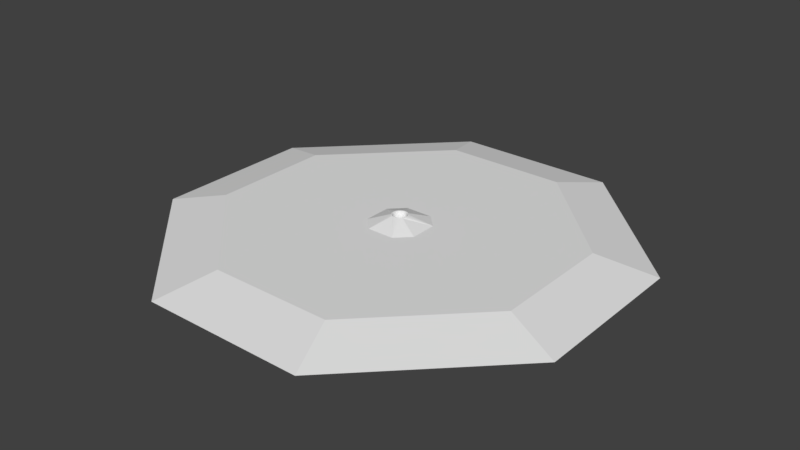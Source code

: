 # Source: MARL_4_anchor.blend  (saved by Blender 2.79.0; exported with 4.5.12 LTS)
import bpy
from mathutils import Matrix  # noqa: F401  (used for matrix-valued properties, if any)

bpy.ops.wm.read_factory_settings(use_empty=True)
scene = bpy.context.scene
scene.name = 'Scene'

# ---- collections
col_collection_5 = bpy.data.collections.new('Collection 5'); scene.collection.children.link(col_collection_5)

# ---- world
world_world = bpy.data.worlds.new('World'); scene.world = world_world
world_world.color = (0.05088, 0.05088, 0.05088)
world_world.use_sun_shadow = False
world_world.sun_shadow_jitter_overblur = 0.0
world_world.cycles.sampling_method = 'MANUAL'

# ---- meshes
me_plane = bpy.data.meshes.new('Plane')
me_plane.from_pydata([(-1.0, -0.5, 0.5), (-0.5, -1.0, 0.5), (0.5, -1.0, 0.5), (1.0, -0.5, 0.5), (-1.0, 0.5, 0.5), (-0.5, 1.0, 0.5), (1.0, 0.5, 0.5), (0.5, 1.0, 0.5), (-1.0, 0.5, 0.5), (-0.5, 1.0, 0.5), (-1.0, -0.5, 0.5), (-0.5, -1.0, 0.5), (0.5, -1.0, 0.5), (1.0, -0.5, 0.5), (1.0, 0.5, 0.5), (0.5, 1.0, 0.5), (0.0, 0.2521, 0.7967), (-0.04919, 0.2473, 0.7967), (-0.09649, 0.2329, 0.7967), (-0.1401, 0.2096, 0.7967), (-0.1783, 0.1783, 0.7967), (-0.2096, 0.1401, 0.7967), (-0.2329, 0.09649, 0.7967), (-0.2473, 0.04919, 0.7967), (-0.2521, 0.0, 0.7967), (-0.2473, -0.04919, 0.7967), (-0.2329, -0.09649, 0.7967), (-0.2096, -0.1401, 0.7967), (-0.1783, -0.1783, 0.7967), (-0.1401, -0.2096, 0.7967), (-0.09649, -0.2329, 0.7967), (-0.04919, -0.2473, 0.7967), (0.0, -0.2521, 0.7967), (0.04919, -0.2473, 0.7967), (0.09649, -0.2329, 0.7967), (0.1401, -0.2096, 0.7967), (0.1783, -0.1783, 0.7967), (0.2096, -0.1401, 0.7967), (0.2329, -0.09649, 0.7967), (0.2473, -0.04919, 0.7967), (0.2521, 6.129e-08, 0.7967), (0.2473, 0.04919, 0.7967), (0.2329, 0.09649, 0.7967), (0.2096, 0.1401, 0.7967), (0.1783, 0.1783, 0.7967), (0.1401, 0.2096, 0.7967), (0.09649, 0.2329, 0.7967), (0.04919, 0.2473, 0.7967), (-1.35e-08, 0.2889, 0.814), (-1.416e-08, 0.2976, 0.8032), (0.05637, 0.2834, 0.814), (0.05806, 0.2919, 0.8032), (0.1106, 0.2669, 0.814), (0.1139, 0.2749, 0.8032), (0.1605, 0.2402, 0.814), (0.1653, 0.2474, 0.8032), (0.2043, 0.2043, 0.814), (0.2104, 0.2104, 0.8032), (0.2402, 0.1605, 0.814), (0.2474, 0.1653, 0.8032), (0.2669, 0.1106, 0.814), (0.2749, 0.1139, 0.8032), (0.2834, 0.05637, 0.814), (0.2919, 0.05806, 0.8032), (0.2889, -1.73e-09, 0.814), (0.2976, -2.176e-09, 0.8032), (0.2834, -0.05637, 0.814), (0.2919, -0.05806, 0.8032), (0.2669, -0.1106, 0.814), (0.2749, -0.1139, 0.8032), (0.2402, -0.1605, 0.814), (0.2474, -0.1653, 0.8032), (0.2043, -0.2043, 0.814), (0.2104, -0.2104, 0.8032), (0.1605, -0.2402, 0.814), (0.1653, -0.2474, 0.8032), (0.1106, -0.2669, 0.814), (0.1139, -0.2749, 0.8032), (0.05637, -0.2834, 0.814), (0.05806, -0.2919, 0.8032), (-1.35e-08, -0.2889, 0.814), (-1.416e-08, -0.2976, 0.8032), (-0.05637, -0.2834, 0.814), (-0.05806, -0.2919, 0.8032), (-0.1106, -0.2669, 0.814), (-0.1139, -0.2749, 0.8032), (-0.1605, -0.2402, 0.814), (-0.1653, -0.2474, 0.8032), (-0.2043, -0.2043, 0.814), (-0.2104, -0.2104, 0.8032), (-0.2402, -0.1605, 0.814), (-0.2474, -0.1653, 0.8032), (-0.2669, -0.1106, 0.814), (-0.2749, -0.1139, 0.8032), (-0.2834, -0.05637, 0.814), (-0.2919, -0.05806, 0.8032), (-0.2889, 6.851e-08, 0.814), (-0.2976, 6.878e-08, 0.8032), (-0.2834, 0.05637, 0.814), (-0.2919, 0.05806, 0.8032), (-0.2669, 0.1106, 0.814), (-0.2749, 0.1139, 0.8032), (-0.2402, 0.1605, 0.814), (-0.2474, 0.1653, 0.8032), (-0.2043, 0.2043, 0.814), (-0.2104, 0.2104, 0.8032), (-0.1605, 0.2402, 0.814), (-0.1653, 0.2474, 0.8032), (-0.1106, 0.2669, 0.814), (-0.1139, 0.2749, 0.8032), (-0.05637, 0.2834, 0.814), (-0.05806, 0.2919, 0.8032), (0.0, 0.2375, 0.776), (0.0, 0.2303, 0.7403), (0.0, 0.1444, 0.6504), (0.04634, 0.233, 0.776), (0.04494, 0.2259, 0.7403), (0.04121, 0.2072, 0.7103), (0.03587, 0.1803, 0.6746), (0.02818, 0.1417, 0.6504), (0.01941, 0.09759, 0.6323), (0.009896, 0.04975, 0.6212), (0.09091, 0.2195, 0.776), (0.08814, 0.2128, 0.7403), (0.08084, 0.1952, 0.7103), (0.07036, 0.1699, 0.6746), (0.05528, 0.1335, 0.6504), (0.03808, 0.09192, 0.6323), (0.01941, 0.04686, 0.6212), (0.132, 0.1975, 0.776), (0.128, 0.1915, 0.7403), (0.1174, 0.1756, 0.7103), (0.1021, 0.1529, 0.6746), (0.08025, 0.1201, 0.6504), (0.05528, 0.08273, 0.6323), (0.02818, 0.04217, 0.6212), (0.168, 0.168, 0.776), (0.1629, 0.1629, 0.7403), (0.1494, 0.1494, 0.7103), (0.13, 0.13, 0.6746), (0.1021, 0.1021, 0.6504), (0.07036, 0.07036, 0.6323), (0.03587, 0.03587, 0.6212), (0.1975, 0.132, 0.776), (0.1915, 0.128, 0.7403), (0.1756, 0.1174, 0.7103), (0.1529, 0.1021, 0.6746), (0.1201, 0.08025, 0.6504), (0.08273, 0.05528, 0.6323), (0.04218, 0.02818, 0.6212), (0.2195, 0.09091, 0.776), (0.2128, 0.08814, 0.7403), (0.1952, 0.08084, 0.7103), (0.1699, 0.07036, 0.6746), (0.1335, 0.05528, 0.6504), (0.09192, 0.03808, 0.6323), (0.04686, 0.01941, 0.6212), (0.233, 0.04634, 0.776), (0.2259, 0.04494, 0.7403), (0.2072, 0.04121, 0.7103), (0.1803, 0.03587, 0.6746), (0.1417, 0.02818, 0.6504), (0.09759, 0.01941, 0.6323), (0.04975, 0.009896, 0.6212), (0.2375, -9.535e-08, 0.776), (0.2303, -9.246e-08, 0.7403), (0.2112, -8.488e-08, 0.7103), (0.1838, -8.299e-08, 0.6746), (0.1444, -8.88e-08, 0.6504), (0.0995, -7.911e-08, 0.6323), (0.05072, -8.008e-08, 0.6212), (0.233, -0.04634, 0.776), (0.2259, -0.04494, 0.7403), (0.2072, -0.04121, 0.7103), (0.1803, -0.03587, 0.6746), (0.1417, -0.02818, 0.6504), (0.09759, -0.01941, 0.6323), (0.04975, -0.009896, 0.6212), (0.2195, -0.09091, 0.776), (0.2128, -0.08815, 0.7403), (0.1952, -0.08084, 0.7103), (0.1699, -0.07036, 0.6746), (0.1335, -0.05528, 0.6504), (0.09192, -0.03808, 0.6323), (0.04686, -0.01941, 0.6212), (0.1975, -0.132, 0.776), (0.1915, -0.128, 0.7403), (0.1756, -0.1174, 0.7103), (0.1529, -0.1021, 0.6746), (0.1201, -0.08025, 0.6504), (0.08273, -0.05528, 0.6323), (0.04218, -0.02818, 0.6212), (0.168, -0.168, 0.776), (0.1629, -0.1629, 0.7403), (0.1494, -0.1494, 0.7103), (0.13, -0.13, 0.6746), (0.1021, -0.1021, 0.6504), (0.07036, -0.07036, 0.6323), (0.03587, -0.03587, 0.6212), (0.132, -0.1975, 0.776), (0.128, -0.1915, 0.7403), (0.1174, -0.1756, 0.7103), (0.1021, -0.1529, 0.6746), (0.08025, -0.1201, 0.6504), (0.05528, -0.08273, 0.6323), (0.02818, -0.04218, 0.6212), (0.0, -8.472e-08, 0.6212), (0.09091, -0.2195, 0.776), (0.08814, -0.2128, 0.7403), (0.08084, -0.1952, 0.7103), (0.07036, -0.1699, 0.6746), (0.05528, -0.1335, 0.6504), (0.03808, -0.09192, 0.6323), (0.01941, -0.04686, 0.6212), (0.04634, -0.233, 0.776), (0.04494, -0.2259, 0.7403), (0.04121, -0.2072, 0.7103), (0.03587, -0.1803, 0.6746), (0.02818, -0.1417, 0.6504), (0.01941, -0.09759, 0.6323), (0.009896, -0.04975, 0.6212), (-2.069e-08, -0.2375, 0.776), (-2.007e-08, -0.2303, 0.7403), (-2.171e-08, -0.2112, 0.7103), (-6.718e-09, -0.1838, 0.6746), (-2.844e-09, -0.1444, 0.6504), (1.031e-09, -0.0995, 0.6323), (1.031e-09, -0.05072, 0.6212), (-0.04634, -0.233, 0.776), (-0.04494, -0.2259, 0.7403), (-0.04121, -0.2072, 0.7103), (-0.03587, -0.1803, 0.6746), (-0.02818, -0.1417, 0.6504), (-0.01941, -0.09759, 0.6323), (-0.009896, -0.04975, 0.6212), (-0.09091, -0.2195, 0.776), (-0.08814, -0.2128, 0.7403), (-0.08084, -0.1952, 0.7103), (-0.07036, -0.1699, 0.6746), (-0.05528, -0.1335, 0.6504), (-0.03808, -0.09192, 0.6323), (-0.01941, -0.04686, 0.6212), (-0.132, -0.1975, 0.776), (-0.128, -0.1915, 0.7403), (-0.1174, -0.1756, 0.7103), (-0.1021, -0.1529, 0.6746), (-0.08025, -0.1201, 0.6504), (-0.05528, -0.08273, 0.6323), (-0.02818, -0.04218, 0.6212), (-0.168, -0.168, 0.776), (-0.1629, -0.1629, 0.7403), (-0.1494, -0.1494, 0.7103), (-0.13, -0.13, 0.6746), (-0.1021, -0.1021, 0.6504), (-0.07036, -0.07036, 0.6323), (-0.03587, -0.03587, 0.6212), (-0.1975, -0.132, 0.776), (-0.1915, -0.128, 0.7403), (-0.1756, -0.1174, 0.7103), (-0.1529, -0.1021, 0.6746), (-0.1201, -0.08025, 0.6504), (-0.08273, -0.05528, 0.6323), (-0.04218, -0.02818, 0.6212), (-0.2195, -0.09091, 0.776), (-0.2128, -0.08814, 0.7403), (-0.1952, -0.08084, 0.7103), (-0.1699, -0.07036, 0.6746), (-0.1335, -0.05528, 0.6504), (-0.09192, -0.03808, 0.6323), (-0.04686, -0.01941, 0.6212), (-0.233, -0.04634, 0.776), (-0.2259, -0.04494, 0.7403), (-0.2072, -0.04121, 0.7103), (-0.1803, -0.03587, 0.6746), (-0.1417, -0.02818, 0.6504), (-0.09759, -0.01941, 0.6323), (-0.04975, -0.009896, 0.6212), (-0.2375, -2.317e-08, 0.776), (-0.2303, -2.247e-08, 0.7403), (-0.2112, -3.566e-08, 0.7103), (-0.1838, -4.812e-08, 0.6746), (-0.1444, -6.749e-08, 0.6504), (-0.0995, -6.555e-08, 0.6323), (-0.05072, -8.202e-08, 0.6212), (-0.233, 0.04634, 0.776), (-0.2259, 0.04494, 0.7403), (-0.2072, 0.04121, 0.7103), (-0.1803, 0.03587, 0.6746), (-0.1417, 0.02818, 0.6504), (-0.09759, 0.01941, 0.6323), (-0.04975, 0.009896, 0.6212), (-0.2195, 0.09091, 0.776), (-0.2128, 0.08814, 0.7403), (-0.1952, 0.08084, 0.7103), (-0.1699, 0.07036, 0.6746), (-0.1335, 0.05528, 0.6504), (-0.09192, 0.03808, 0.6323), (-0.04686, 0.01941, 0.6212), (-0.1975, 0.132, 0.776), (-0.1915, 0.128, 0.7403), (-0.1756, 0.1174, 0.7103), (-0.1529, 0.1021, 0.6746), (-0.1201, 0.08025, 0.6504), (-0.08273, 0.05528, 0.6323), (-0.04218, 0.02818, 0.6212), (-0.168, 0.168, 0.776), (-0.1629, 0.1629, 0.7403), (-0.1494, 0.1494, 0.7103), (-0.13, 0.13, 0.6746), (-0.1021, 0.1021, 0.6504), (-0.07036, 0.07036, 0.6323), (-0.03587, 0.03587, 0.6212), (-0.132, 0.1975, 0.776), (-0.128, 0.1915, 0.7403), (-0.1174, 0.1756, 0.7103), (-0.1021, 0.1529, 0.6746), (-0.08025, 0.1201, 0.6504), (-0.05528, 0.08273, 0.6323), (-0.02818, 0.04217, 0.6212), (-0.09091, 0.2195, 0.776), (-0.08814, 0.2128, 0.7403), (-0.08084, 0.1952, 0.7103), (-0.07036, 0.1699, 0.6746), (-0.05528, 0.1335, 0.6504), (-0.03808, 0.09192, 0.6323), (-0.01941, 0.04686, 0.6212), (-0.04634, 0.233, 0.776), (-0.04494, 0.2259, 0.7403), (-0.04121, 0.2072, 0.7103), (-0.03587, 0.1803, 0.6746), (-0.02818, 0.1417, 0.6504), (-0.01941, 0.09759, 0.6323), (-0.009896, 0.04975, 0.6212), (6.915e-08, 0.2112, 0.7103), (3.977e-08, 0.1838, 0.6746), (2.04e-08, 0.0995, 0.6323), (3.936e-09, 0.05072, 0.6212), (6.0, -2.25, 0.5), (6.0, 2.25, 0.5), (-6.0, 2.25, 0.5), (-6.0, -2.25, 0.5), (-2.25, 6.0, 0.5), (2.25, 6.0, 0.5), (-2.25, -6.0, 0.5), (2.25, -6.0, 0.5), (8.0, -3.0, 0.0), (8.0, 3.0, 0.0), (-8.0, 3.0, 0.0), (-8.0, -3.0, 0.0), (-3.0, 8.0, 0.0), (3.0, 8.0, 0.0), (-3.0, -8.0, 0.0), (3.0, -8.0, 0.0)], [], [(49, 48, 50, 51), (51, 50, 52, 53), (53, 52, 54, 55), (55, 54, 56, 57), (57, 56, 58, 59), (59, 58, 60, 61), (61, 60, 62, 63), (63, 62, 64, 65), (65, 64, 66, 67), (67, 66, 68, 69), (69, 68, 70, 71), (71, 70, 72, 73), (73, 72, 74, 75), (75, 74, 76, 77), (77, 76, 78, 79), (79, 78, 80, 81), (81, 80, 82, 83), (83, 82, 84, 85), (85, 84, 86, 87), (87, 86, 88, 89), (89, 88, 90, 91), (91, 90, 92, 93), (93, 92, 94, 95), (95, 94, 96, 97), (97, 96, 98, 99), (99, 98, 100, 101), (101, 100, 102, 103), (103, 102, 104, 105), (105, 104, 106, 107), (107, 106, 108, 109), (109, 108, 110, 111), (111, 110, 48, 49), (17, 110, 108, 18), (18, 108, 106, 19), (19, 106, 104, 20), (20, 104, 102, 21), (21, 102, 100, 22), (22, 100, 98, 23), (23, 98, 96, 24), (24, 96, 94, 25), (25, 94, 92, 26), (26, 92, 90, 27), (27, 90, 88, 28), (28, 88, 86, 29), (29, 86, 84, 30), (30, 84, 82, 31), (31, 82, 80, 32), (32, 80, 78, 33), (33, 78, 76, 34), (34, 76, 74, 35), (35, 74, 72, 36), (36, 72, 70, 37), (37, 70, 68, 38), (38, 68, 66, 39), (39, 66, 64, 40), (40, 64, 62, 41), (41, 62, 60, 42), (42, 60, 58, 43), (43, 58, 56, 44), (44, 56, 54, 45), (45, 54, 52, 46), (46, 52, 50, 47), (47, 50, 48, 16), (16, 48, 110, 17), (114, 119, 118, 334), (335, 120, 119, 114), (16, 17, 326, 112), (336, 121, 120, 335), (116, 123, 122, 115), (206, 121, 336), (334, 118, 117, 333), (118, 125, 124, 117), (119, 126, 125, 118), (120, 127, 126, 119), (47, 16, 112, 115), (121, 128, 127, 120), (123, 130, 129, 122), (206, 128, 121), (124, 131, 130, 123), (130, 137, 136, 129), (206, 135, 128), (131, 138, 137, 130), (125, 132, 131, 124), (126, 133, 132, 125), (127, 134, 133, 126), (46, 47, 115, 122), (128, 135, 134, 127), (132, 139, 138, 131), (133, 140, 139, 132), (134, 141, 140, 133), (45, 46, 122, 129), (135, 142, 141, 134), (143, 136, 137, 144), (206, 142, 135), (138, 145, 144, 137), (206, 149, 142), (144, 151, 150, 143), (145, 152, 151, 144), (139, 146, 145, 138), (140, 147, 146, 139), (141, 148, 147, 140), (44, 45, 129, 136), (142, 149, 148, 141), (147, 154, 153, 146), (148, 155, 154, 147), (43, 44, 136, 143), (149, 156, 155, 148), (157, 150, 151, 158), (206, 156, 149), (152, 159, 158, 151), (146, 153, 152, 145), (158, 165, 164, 157), (159, 166, 165, 158), (153, 160, 159, 152), (154, 161, 160, 153), (155, 162, 161, 154), (42, 43, 143, 150), (156, 163, 162, 155), (206, 163, 156), (161, 168, 167, 160), (162, 169, 168, 161), (41, 42, 150, 157), (163, 170, 169, 162), (165, 172, 171, 164), (206, 170, 163), (166, 173, 172, 165), (160, 167, 166, 159), (173, 180, 179, 172), (167, 174, 173, 166), (168, 175, 174, 167), (169, 176, 175, 168), (40, 41, 157, 164), (170, 177, 176, 169), (172, 179, 178, 171), (206, 177, 170), (176, 183, 182, 175), (39, 40, 164, 171), (177, 184, 183, 176), (179, 186, 185, 178), (206, 184, 177), (186, 179, 180, 187), (174, 181, 180, 173), (175, 182, 181, 174), (187, 194, 193, 186), (181, 188, 187, 180), (182, 189, 188, 181), (183, 190, 189, 182), (38, 39, 171, 178), (184, 191, 190, 183), (186, 193, 192, 185), (206, 191, 184), (37, 38, 178, 185), (191, 198, 197, 190), (193, 200, 199, 192), (206, 198, 191), (200, 193, 194, 201), (188, 195, 194, 187), (189, 196, 195, 188), (190, 197, 196, 189), (201, 209, 208, 200), (195, 202, 201, 194), (196, 203, 202, 195), (197, 204, 203, 196), (36, 37, 185, 192), (198, 205, 204, 197), (200, 208, 207, 199), (206, 205, 198), (205, 213, 212, 204), (208, 215, 214, 207), (206, 213, 205), (209, 216, 215, 208), (202, 210, 209, 201), (203, 211, 210, 202), (204, 212, 211, 203), (35, 36, 192, 199), (210, 217, 216, 209), (211, 218, 217, 210), (212, 219, 218, 211), (34, 35, 199, 207), (213, 220, 219, 212), (215, 222, 221, 214), (206, 220, 213), (216, 223, 222, 215), (222, 229, 228, 221), (206, 227, 220), (223, 230, 229, 222), (217, 224, 223, 216), (218, 225, 224, 217), (219, 226, 225, 218), (33, 34, 207, 214), (220, 227, 226, 219), (224, 231, 230, 223), (225, 232, 231, 224), (226, 233, 232, 225), (32, 33, 214, 221), (227, 234, 233, 226), (235, 228, 229, 236), (206, 234, 227), (230, 237, 236, 229), (206, 241, 234), (236, 243, 242, 235), (237, 244, 243, 236), (231, 238, 237, 230), (232, 239, 238, 231), (233, 240, 239, 232), (31, 32, 221, 228), (234, 241, 240, 233), (239, 246, 245, 238), (240, 247, 246, 239), (30, 31, 228, 235), (241, 248, 247, 240), (243, 250, 249, 242), (206, 248, 241), (244, 251, 250, 243), (238, 245, 244, 237), (251, 258, 257, 250), (245, 252, 251, 244), (246, 253, 252, 245), (247, 254, 253, 246), (29, 30, 235, 242), (248, 255, 254, 247), (250, 257, 256, 249), (206, 255, 248), (254, 261, 260, 253), (28, 29, 242, 249), (255, 262, 261, 254), (257, 264, 263, 256), (206, 262, 255), (258, 265, 264, 257), (252, 259, 258, 251), (253, 260, 259, 252), (265, 272, 271, 264), (259, 266, 265, 258), (260, 267, 266, 259), (261, 268, 267, 260), (27, 28, 249, 256), (262, 269, 268, 261), (264, 271, 270, 263), (206, 269, 262), (268, 275, 274, 267), (26, 27, 256, 263), (269, 276, 275, 268), (271, 278, 277, 270), (206, 276, 269), (278, 271, 272, 279), (266, 273, 272, 265), (267, 274, 273, 266), (279, 286, 285, 278), (273, 280, 279, 272), (274, 281, 280, 273), (275, 282, 281, 274), (25, 26, 263, 270), (276, 283, 282, 275), (278, 285, 284, 277), (206, 283, 276), (24, 25, 270, 277), (283, 290, 289, 282), (285, 292, 291, 284), (206, 290, 283), (292, 285, 286, 293), (280, 287, 286, 279), (281, 288, 287, 280), (282, 289, 288, 281), (293, 300, 299, 292), (287, 294, 293, 286), (288, 295, 294, 287), (289, 296, 295, 288), (23, 24, 277, 284), (290, 297, 296, 289), (292, 299, 298, 291), (206, 297, 290), (297, 304, 303, 296), (299, 306, 305, 298), (206, 304, 297), (300, 307, 306, 299), (294, 301, 300, 293), (295, 302, 301, 294), (296, 303, 302, 295), (22, 23, 284, 291), (301, 308, 307, 300), (302, 309, 308, 301), (303, 310, 309, 302), (21, 22, 291, 298), (304, 311, 310, 303), (312, 305, 306, 313), (206, 311, 304), (307, 314, 313, 306), (206, 318, 311), (313, 320, 319, 312), (314, 321, 320, 313), (308, 315, 314, 307), (309, 316, 315, 308), (310, 317, 316, 309), (20, 21, 298, 305), (311, 318, 317, 310), (316, 323, 322, 315), (317, 324, 323, 316), (19, 20, 305, 312), (318, 325, 324, 317), (326, 319, 320, 327), (206, 325, 318), (321, 328, 327, 320), (315, 322, 321, 314), (327, 113, 112, 326), (328, 333, 113, 327), (322, 329, 328, 321), (323, 330, 329, 322), (324, 331, 330, 323), (18, 19, 312, 319), (325, 332, 331, 324), (206, 332, 325), (330, 114, 334, 329), (331, 335, 114, 330), (17, 18, 319, 326), (332, 336, 335, 331), (117, 124, 123, 116), (206, 336, 332), (333, 117, 116, 113), (329, 334, 333, 328), (113, 116, 115, 112), (6, 3, 13, 337, 338, 14), (344, 352, 345, 337), (339, 347, 348, 340), (343, 351, 352, 344), (342, 350, 349, 341), (341, 349, 347, 339), (337, 345, 346, 338), (340, 348, 351, 343), (338, 346, 350, 342), (2, 12, 344, 337, 13, 3), (2, 1, 11, 343, 344, 12), (1, 0, 10, 340, 343, 11), (0, 4, 8, 339, 340, 10), (5, 4, 9, 341, 339, 8), (7, 5, 15, 342, 341, 9), (7, 6, 14, 338, 342, 15), (15, 55, 57, 59, 14, 6, 7), (6, 14, 59, 61, 63, 65, 67, 69, 71, 13, 3), (2, 13, 71, 73, 75, 12, 3), (1, 12, 75, 77, 79, 81, 83, 85, 87, 11, 2), (0, 11, 87, 89, 91, 10, 1), (0, 4, 10, 91, 93, 95, 97, 99, 101, 103, 8), (5, 8, 103, 105, 107, 9), (7, 9, 107, 109, 111, 49, 51, 53, 55, 15)])
me_plane.polygons.foreach_set('use_smooth', [1, 1, 1, 1, 1, 1, 1, 1, 1, 1, 1, 1, 1, 1, 1, 1, 1, 1, 1, 1, 1, 1, 1, 1, 1, 1, 1, 1, 1, 1, 1, 1, 1, 1, 1, 1, 1, 1, 1, 1, 1, 1, 1, 1, 1, 1, 1, 1, 1, 1, 1, 1, 1, 1, 1, 1, 1, 1, 1, 1, 1, 1, 1, 1, 1, 1, 1, 1, 1, 1, 1, 1, 1, 1, 1, 1, 1, 1, 1, 1, 1, 1, 1, 1, 1, 1, 1, 1, 1, 1, 1, 1, 1, 1, 1, 1, 1, 1, 1, 1, 1, 1, 1, 1, 1, 1, 1, 1, 1, 1, 1, 1, 1, 1, 1, 1, 1, 1, 1, 1, 1, 1, 1, 1, 1, 1, 1, 1, 1, 1, 1, 1, 1, 1, 1, 1, 1, 1, 1, 1, 1, 1, 1, 1, 1, 1, 1, 1, 1, 1, 1, 1, 1, 1, 1, 1, 1, 1, 1, 1, 1, 1, 1, 1, 1, 1, 1, 1, 1, 1, 1, 1, 1, 1, 1, 1, 1, 1, 1, 1, 1, 1, 1, 1, 1, 1, 1, 1, 1, 1, 1, 1, 1, 1, 1, 1, 1, 1, 1, 1, 1, 1, 1, 1, 1, 1, 1, 1, 1, 1, 1, 1, 1, 1, 1, 1, 1, 1, 1, 1, 1, 1, 1, 1, 1, 1, 1, 1, 1, 1, 1, 1, 1, 1, 1, 1, 1, 1, 1, 1, 1, 1, 1, 1, 1, 1, 1, 1, 1, 1, 1, 1, 1, 1, 1, 1, 1, 1, 1, 1, 1, 1, 1, 1, 1, 1, 1, 1, 1, 1, 1, 1, 1, 1, 1, 1, 1, 1, 1, 1, 1, 1, 1, 1, 1, 1, 1, 1, 1, 1, 1, 1, 1, 1, 1, 1, 1, 1, 1, 1, 1, 1, 1, 1, 1, 1, 1, 1, 1, 1, 1, 1, 1, 1, 1, 1, 1, 1, 1, 1, 0, 0, 0, 0, 0, 0, 0, 0, 0, 0, 0, 0, 0, 0, 0, 0, 0, 0, 0, 0, 0, 0, 0, 0])
_uv = me_plane.uv_layers.new(name='UVMap')
_uv.uv.foreach_set('vector', [0.0, 0.0, 1.0, 0.0, 1.0, 1.0, 0.0, 1.0, 0.0, 0.0, 1.0, 0.0, 1.0, 1.0, 0.0, 1.0, 0.0, 0.0, 1.0, 0.0, 1.0, 1.0, 0.0, 1.0, 0.0, 0.0, 1.0, 0.0, 1.0, 1.0, 0.0, 1.0, 0.0, 0.0, 1.0, 0.0, 1.0, 1.0, 0.0, 1.0, 0.0, 0.0, 1.0, 0.0, 1.0, 1.0, 0.0, 1.0, 0.0, 0.0, 1.0, 0.0, 1.0, 1.0, 0.0, 1.0, 0.0, 0.0, 1.0, 0.0, 1.0, 1.0, 0.0, 1.0, 0.0, 0.0, 1.0, 0.0, 1.0, 1.0, 0.0, 1.0, 0.0, 0.0, 1.0, 0.0, 1.0, 1.0, 0.0, 1.0, 0.0, 0.0, 1.0, 0.0, 1.0, 1.0, 0.0, 1.0, 0.0, 0.0, 1.0, 0.0, 1.0, 1.0, 0.0, 1.0, 0.0, 0.0, 1.0, 0.0, 1.0, 1.0, 0.0, 1.0, 0.0, 0.0, 1.0, 0.0, 1.0, 1.0, 0.0, 1.0, 0.0, 0.0, 1.0, 0.0, 1.0, 1.0, 0.0, 1.0, 0.0, 0.0, 1.0, 0.0, 1.0, 1.0, 0.0, 1.0, 0.0, 0.0, 1.0, 0.0, 1.0, 1.0, 0.0, 1.0, 0.0, 0.0, 1.0, 0.0, 1.0, 1.0, 0.0, 1.0, 0.0, 0.0, 1.0, 0.0, 1.0, 1.0, 0.0, 1.0, 0.0, 0.0, 1.0, 0.0, 1.0, 1.0, 0.0, 1.0, 0.0, 0.0, 1.0, 0.0, 1.0, 1.0, 0.0, 1.0, 0.0, 0.0, 1.0, 0.0, 1.0, 1.0, 0.0, 1.0, 0.0, 0.0, 1.0, 0.0, 1.0, 1.0, 0.0, 1.0, 0.0, 0.0, 1.0, 0.0, 1.0, 1.0, 0.0, 1.0, 0.0, 0.0, 1.0, 0.0, 1.0, 1.0, 0.0, 1.0, 0.0, 0.0, 1.0, 0.0, 1.0, 1.0, 0.0, 1.0, 0.0, 0.0, 1.0, 0.0, 1.0, 1.0, 0.0, 1.0, 0.0, 0.0, 1.0, 0.0, 1.0, 1.0, 0.0, 1.0, 0.0, 0.0, 1.0, 0.0, 1.0, 1.0, 0.0, 1.0, 0.0, 0.0, 1.0, 0.0, 1.0, 1.0, 0.0, 1.0, 0.0, 0.0, 1.0, 0.0, 1.0, 1.0, 0.0, 1.0, 0.0, 0.0, 1.0, 0.0, 1.0, 1.0, 0.0, 1.0, 0.0, 0.0, 1.0, 0.0, 1.0, 1.0, 0.0, 1.0, 0.0, 0.0, 1.0, 0.0, 1.0, 1.0, 0.0, 1.0, 0.0, 0.0, 1.0, 0.0, 1.0, 1.0, 0.0, 1.0, 0.0, 0.0, 1.0, 0.0, 1.0, 1.0, 0.0, 1.0, 0.0, 0.0, 1.0, 0.0, 1.0, 1.0, 0.0, 1.0, 0.0, 0.0, 1.0, 0.0, 1.0, 1.0, 0.0, 1.0, 0.0, 0.0, 1.0, 0.0, 1.0, 1.0, 0.0, 1.0, 0.0, 0.0, 1.0, 0.0, 1.0, 1.0, 0.0, 1.0, 0.0, 0.0, 1.0, 0.0, 1.0, 1.0, 0.0, 1.0, 0.0, 0.0, 1.0, 0.0, 1.0, 1.0, 0.0, 1.0, 0.0, 0.0, 1.0, 0.0, 1.0, 1.0, 0.0, 1.0, 0.0, 0.0, 1.0, 0.0, 1.0, 1.0, 0.0, 1.0, 0.0, 0.0, 1.0, 0.0, 1.0, 1.0, 0.0, 1.0, 0.0, 0.0, 1.0, 0.0, 1.0, 1.0, 0.0, 1.0, 0.0, 0.0, 1.0, 0.0, 1.0, 1.0, 0.0, 1.0, 0.0, 0.0, 1.0, 0.0, 1.0, 1.0, 0.0, 1.0, 0.0, 0.0, 1.0, 0.0, 1.0, 1.0, 0.0, 1.0, 0.0, 0.0, 1.0, 0.0, 1.0, 1.0, 0.0, 1.0, 0.0, 0.0, 1.0, 0.0, 1.0, 1.0, 0.0, 1.0, 0.0, 0.0, 1.0, 0.0, 1.0, 1.0, 0.0, 1.0, 0.0, 0.0, 1.0, 0.0, 1.0, 1.0, 0.0, 1.0, 0.0, 0.0, 1.0, 0.0, 1.0, 1.0, 0.0, 1.0, 0.0, 0.0, 1.0, 0.0, 1.0, 1.0, 0.0, 1.0, 0.0, 0.0, 1.0, 0.0, 1.0, 1.0, 0.0, 1.0, 0.0, 0.0, 1.0, 0.0, 1.0, 1.0, 0.0, 1.0, 0.0, 0.0, 1.0, 0.0, 1.0, 1.0, 0.0, 1.0, 0.0, 0.0, 1.0, 0.0, 1.0, 1.0, 0.0, 1.0, 0.0, 0.0, 1.0, 0.0, 1.0, 1.0, 0.0, 1.0, 0.0, 0.0, 1.0, 0.0, 1.0, 1.0, 0.0, 1.0, 0.0, 0.0, 1.0, 0.0, 1.0, 1.0, 0.0, 1.0, 0.0, 0.0, 1.0, 0.0, 1.0, 1.0, 0.0, 1.0, 0.0, 0.0, 1.0, 0.0, 1.0, 1.0, 0.0, 1.0, 0.0, 0.0, 0.0, 0.0, 0.0, 0.0, 0.0, 0.0, 0.0, 0.0, 0.0, 0.0, 0.0, 0.0, 0.0, 0.0, 0.0, 0.0, 0.0, 0.0, 0.0, 1.0, 0.0, 0.0, 0.0, 0.0, 0.0, 0.0, 0.0, 0.0, 0.0, 0.0, 0.0, 0.0, 0.0, 0.0, 0.0, 0.0, 0.0, 0.0, 0.0, 0.0, 0.0, 0.0, 0.0, 0.0, 0.0, 0.0, 0.0, 0.0, 0.0, 0.0, 0.0, 0.0, 0.0, 0.0, 0.0, 0.0, 0.0, 0.0, 0.0, 0.0, 0.0, 0.0, 0.0, 0.0, 0.0, 0.0, 0.0, 0.0, 0.0, 0.0, 0.0, 0.0, 0.0, 0.0, 0.0, 0.0, 0.0, 0.0, 0.0, 0.0, 0.0, 1.0, 0.0, 0.0, 0.0, 0.0, 0.0, 0.0, 0.0, 0.0, 0.0, 0.0, 0.0, 0.0, 0.0, 0.0, 0.0, 0.0, 0.0, 0.0, 0.0, 0.0, 0.0, 0.0, 0.0, 0.0, 0.0, 0.0, 0.0, 0.0, 0.0, 0.0, 0.0, 0.0, 0.0, 0.0, 0.0, 0.0, 0.0, 0.0, 0.0, 0.0, 0.0, 0.0, 0.0, 0.0, 0.0, 0.0, 0.0, 0.0, 0.0, 0.0, 0.0, 0.0, 0.0, 0.0, 0.0, 0.0, 0.0, 0.0, 0.0, 0.0, 0.0, 0.0, 0.0, 0.0, 0.0, 0.0, 0.0, 0.0, 0.0, 0.0, 0.0, 0.0, 0.0, 0.0, 0.0, 0.0, 0.0, 0.0, 0.0, 0.0, 0.0, 0.0, 0.0, 1.0, 0.0, 0.0, 0.0, 0.0, 0.0, 0.0, 0.0, 0.0, 0.0, 0.0, 0.0, 0.0, 0.0, 0.0, 0.0, 0.0, 0.0, 0.0, 0.0, 0.0, 0.0, 0.0, 0.0, 0.0, 0.0, 0.0, 0.0, 0.0, 0.0, 0.0, 0.0, 0.0, 0.0, 0.0, 0.0, 0.0, 0.0, 0.0, 0.0, 1.0, 0.0, 0.0, 0.0, 0.0, 0.0, 0.0, 0.0, 0.0, 0.0, 0.0, 0.0, 0.0, 0.0, 0.0, 0.0, 0.0, 0.0, 0.0, 0.0, 0.0, 0.0, 0.0, 0.0, 0.0, 0.0, 0.0, 0.0, 0.0, 0.0, 0.0, 0.0, 0.0, 0.0, 0.0, 0.0, 0.0, 0.0, 0.0, 0.0, 0.0, 0.0, 0.0, 0.0, 0.0, 0.0, 0.0, 0.0, 0.0, 0.0, 0.0, 0.0, 0.0, 0.0, 0.0, 0.0, 0.0, 0.0, 0.0, 0.0, 0.0, 0.0, 0.0, 0.0, 0.0, 0.0, 0.0, 0.0, 0.0, 0.0, 0.0, 0.0, 0.0, 0.0, 0.0, 0.0, 0.0, 0.0, 0.0, 0.0, 0.0, 0.0, 0.0, 0.0, 1.0, 0.0, 0.0, 0.0, 0.0, 0.0, 0.0, 0.0, 0.0, 0.0, 0.0, 0.0, 0.0, 0.0, 0.0, 0.0, 0.0, 0.0, 0.0, 0.0, 0.0, 0.0, 0.0, 0.0, 0.0, 0.0, 0.0, 0.0, 0.0, 0.0, 0.0, 0.0, 1.0, 0.0, 0.0, 0.0, 0.0, 0.0, 0.0, 0.0, 0.0, 0.0, 0.0, 0.0, 0.0, 0.0, 0.0, 0.0, 0.0, 0.0, 0.0, 0.0, 0.0, 0.0, 0.0, 0.0, 0.0, 0.0, 0.0, 0.0, 0.0, 0.0, 0.0, 0.0, 0.0, 0.0, 0.0, 0.0, 0.0, 0.0, 0.0, 0.0, 0.0, 0.0, 0.0, 0.0, 0.0, 0.0, 0.0, 0.0, 0.0, 0.0, 0.0, 0.0, 0.0, 0.0, 0.0, 0.0, 0.0, 0.0, 0.0, 0.0, 0.0, 0.0, 0.0, 0.0, 0.0, 0.0, 0.0, 0.0, 0.0, 0.0, 0.0, 0.0, 0.0, 0.0, 0.0, 0.0, 0.0, 0.0, 0.0, 0.0, 0.0, 0.0, 0.0, 0.0, 0.0, 0.0, 1.0, 0.0, 0.0, 0.0, 0.0, 0.0, 0.0, 0.0, 0.0, 0.0, 0.0, 0.0, 0.0, 0.0, 0.0, 0.0, 0.0, 0.0, 0.0, 0.0, 0.0, 0.0, 0.0, 0.0, 0.0, 0.0, 0.0, 0.0, 0.0, 0.0, 0.0, 0.0, 0.0, 0.0, 0.0, 0.0, 0.0, 0.0, 1.0, 0.0, 0.0, 0.0, 0.0, 0.0, 0.0, 0.0, 0.0, 0.0, 0.0, 0.0, 0.0, 0.0, 0.0, 0.0, 0.0, 0.0, 0.0, 0.0, 0.0, 0.0, 0.0, 0.0, 0.0, 0.0, 0.0, 0.0, 0.0, 0.0, 0.0, 0.0, 0.0, 0.0, 0.0, 0.0, 0.0, 0.0, 0.0, 0.0, 0.0, 0.0, 0.0, 0.0, 0.0, 0.0, 0.0, 0.0, 0.0, 0.0, 0.0, 0.0, 0.0, 0.0, 0.0, 0.0, 0.0, 0.0, 0.0, 0.0, 0.0, 0.0, 0.0, 0.0, 0.0, 0.0, 0.0, 0.0, 0.0, 0.0, 0.0, 0.0, 0.0, 0.0, 0.0, 0.0, 0.0, 0.0, 1.0, 0.0, 0.0, 0.0, 0.0, 0.0, 0.0, 0.0, 0.0, 0.0, 0.0, 0.0, 0.0, 0.0, 0.0, 0.0, 0.0, 0.0, 0.0, 0.0, 0.0, 0.0, 0.0, 0.0, 0.0, 0.0, 0.0, 0.0, 0.0, 0.0, 0.0, 0.0, 0.0, 0.0, 0.0, 0.0, 0.0, 0.0, 1.0, 0.0, 0.0, 0.0, 0.0, 0.0, 0.0, 0.0, 0.0, 0.0, 0.0, 0.0, 0.0, 0.0, 0.0, 0.0, 0.0, 0.0, 0.0, 0.0, 0.0, 0.0, 0.0, 0.0, 0.0, 0.0, 0.0, 0.0, 0.0, 0.0, 0.0, 0.0, 0.0, 0.0, 0.0, 0.0, 0.0, 0.0, 0.0, 0.0, 0.0, 0.0, 0.0, 0.0, 0.0, 0.0, 0.0, 0.0, 0.0, 0.0, 0.0, 0.0, 0.0, 0.0, 0.0, 0.0, 0.0, 0.0, 0.0, 0.0, 0.0, 0.0, 0.0, 0.0, 0.0, 0.0, 0.0, 0.0, 0.0, 0.0, 0.0, 0.0, 0.0, 0.0, 0.0, 0.0, 0.0, 0.0, 0.0, 0.0, 0.0, 0.0, 0.0, 0.0, 0.0, 0.0, 1.0, 0.0, 0.0, 0.0, 0.0, 0.0, 0.0, 0.0, 0.0, 0.0, 0.0, 0.0, 0.0, 0.0, 0.0, 0.0, 0.0, 0.0, 0.0, 0.0, 0.0, 0.0, 0.0, 0.0, 0.0, 0.0, 0.0, 0.0, 0.0, 0.0, 1.0, 0.0, 0.0, 0.0, 0.0, 0.0, 0.0, 0.0, 0.0, 0.0, 0.0, 0.0, 0.0, 0.0, 0.0, 0.0, 0.0, 0.0, 0.0, 0.0, 0.0, 0.0, 0.0, 0.0, 0.0, 0.0, 0.0, 0.0, 0.0, 0.0, 0.0, 0.0, 0.0, 0.0, 0.0, 0.0, 0.0, 0.0, 0.0, 0.0, 0.0, 0.0, 0.0, 0.0, 0.0, 0.0, 0.0, 0.0, 0.0, 0.0, 0.0, 0.0, 0.0, 0.0, 0.0, 0.0, 0.0, 0.0, 0.0, 0.0, 0.0, 0.0, 0.0, 0.0, 0.0, 0.0, 0.0, 0.0, 0.0, 0.0, 0.0, 0.0, 0.0, 0.0, 0.0, 0.0, 0.0, 0.0, 0.0, 0.0, 0.0, 0.0, 0.0, 0.0, 0.0, 0.0, 0.0, 0.0, 0.0, 0.0, 0.0, 0.0, 0.0, 0.0, 1.0, 0.0, 0.0, 0.0, 0.0, 0.0, 0.0, 0.0, 0.0, 0.0, 0.0, 0.0, 0.0, 0.0, 0.0, 0.0, 0.0, 0.0, 0.0, 0.0, 0.0, 0.0, 0.0, 0.0, 0.0, 0.0, 0.0, 0.0, 0.0, 0.0, 0.0, 0.0, 0.0, 0.0, 0.0, 0.0, 0.0, 0.0, 0.0, 0.0, 0.0, 0.0, 0.0, 0.0, 0.0, 0.0, 0.0, 0.0, 0.0, 0.0, 0.0, 0.0, 0.0, 0.0, 0.0, 0.0, 0.0, 0.0, 0.0, 0.0, 0.0, 0.0, 0.0, 0.0, 0.0, 0.0, 0.0, 0.0, 0.0, 0.0, 0.0, 0.0, 0.0, 0.0, 0.0, 0.0, 0.0, 0.0, 0.0, 0.0, 0.0, 0.0, 0.0, 0.0, 1.0, 0.0, 0.0, 0.0, 0.0, 0.0, 0.0, 0.0, 0.0, 0.0, 0.0, 0.0, 0.0, 0.0, 0.0, 0.0, 0.0, 0.0, 0.0, 0.0, 0.0, 0.0, 0.0, 0.0, 0.0, 0.0, 0.0, 0.0, 0.0, 0.0, 0.0, 0.0, 1.0, 0.0, 0.0, 0.0, 0.0, 0.0, 0.0, 0.0, 0.0, 0.0, 0.0, 0.0, 0.0, 0.0, 0.0, 0.0, 0.0, 0.0, 0.0, 0.0, 0.0, 0.0, 0.0, 0.0, 0.0, 0.0, 0.0, 0.0, 0.0, 0.0, 0.0, 0.0, 0.0, 0.0, 0.0, 0.0, 0.0, 0.0, 0.0, 0.0, 0.0, 0.0, 0.0, 0.0, 0.0, 0.0, 0.0, 0.0, 0.0, 0.0, 0.0, 0.0, 0.0, 0.0, 0.0, 0.0, 0.0, 0.0, 0.0, 0.0, 0.0, 0.0, 0.0, 0.0, 0.0, 0.0, 0.0, 0.0, 0.0, 0.0, 0.0, 0.0, 0.0, 0.0, 0.0, 0.0, 0.0, 0.0, 0.0, 0.0, 0.0, 0.0, 0.0, 0.0, 1.0, 0.0, 0.0, 0.0, 0.0, 0.0, 0.0, 0.0, 0.0, 0.0, 0.0, 0.0, 0.0, 0.0, 0.0, 0.0, 0.0, 0.0, 0.0, 0.0, 0.0, 0.0, 0.0, 0.0, 0.0, 0.0, 0.0, 0.0, 0.0, 0.0, 0.0, 0.0, 0.0, 0.0, 0.0, 0.0, 0.0, 0.0, 0.0, 0.0, 1.0, 0.0, 0.0, 0.0, 0.0, 0.0, 0.0, 0.0, 0.0, 0.0, 0.0, 0.0, 0.0, 0.0, 0.0, 0.0, 0.0, 0.0, 0.0, 0.0, 0.0, 0.0, 0.0, 0.0, 0.0, 0.0, 0.0, 0.0, 0.0, 0.0, 0.0, 0.0, 0.0, 0.0, 0.0, 0.0, 0.0, 0.0, 0.0, 0.0, 0.0, 0.0, 0.0, 0.0, 0.0, 0.0, 0.0, 0.0, 0.0, 0.0, 0.0, 0.0, 0.0, 0.0, 0.0, 0.0, 0.0, 0.0, 0.0, 0.0, 0.0, 0.0, 0.0, 0.0, 0.0, 0.0, 0.0, 0.0, 0.0, 0.0, 0.0, 0.0, 0.0, 0.0, 0.0, 0.0, 0.0, 0.0, 0.0, 0.0, 0.0, 0.0, 0.0, 0.0, 1.0, 0.0, 0.0, 0.0, 0.0, 0.0, 0.0, 0.0, 0.0, 0.0, 0.0, 0.0, 0.0, 0.0, 0.0, 0.0, 0.0, 0.0, 0.0, 0.0, 0.0, 0.0, 0.0, 0.0, 0.0, 0.0, 0.0, 0.0, 0.0, 0.0, 0.0, 0.0, 1.0, 0.0, 0.0, 0.0, 0.0, 0.0, 0.0, 0.0, 0.0, 0.0, 0.0, 0.0, 0.0, 0.0, 0.0, 0.0, 0.0, 0.0, 0.0, 0.0, 0.0, 0.0, 0.0, 0.0, 0.0, 0.0, 0.0, 0.0, 0.0, 0.0, 0.0, 0.0, 0.0, 0.0, 0.0, 0.0, 0.0, 0.0, 0.0, 0.0, 0.0, 0.0, 0.0, 0.0, 0.0, 0.0, 0.0, 0.0, 0.0, 0.0, 0.0, 0.0, 0.0, 0.0, 0.0, 0.0, 0.0, 0.0, 0.0, 0.0, 0.0, 0.0, 0.0, 0.0, 0.0, 0.0, 0.0, 0.0, 0.0, 0.0, 0.0, 0.0, 0.0, 0.0, 0.0, 0.0, 0.0, 0.0, 1.0, 0.0, 0.0, 0.0, 0.0, 0.0, 0.0, 0.0, 0.0, 0.0, 0.0, 0.0, 0.0, 0.0, 0.0, 0.0, 0.0, 0.0, 0.0, 0.0, 0.0, 0.0, 0.0, 0.0, 0.0, 0.0, 0.0, 0.0, 0.0, 0.0, 0.0, 0.0, 0.0, 0.0, 0.0, 0.0, 0.0, 0.0, 1.0, 0.0, 0.0, 0.0, 0.0, 0.0, 0.0, 0.0, 0.0, 0.0, 0.0, 0.0, 0.0, 0.0, 0.0, 0.0, 0.0, 0.0, 0.0, 0.0, 0.0, 0.0, 0.0, 0.0, 0.0, 0.0, 0.0, 0.0, 0.0, 0.0, 0.0, 0.0, 0.0, 0.0, 0.0, 0.0, 0.0, 0.0, 0.0, 0.0, 0.0, 0.0, 0.0, 0.0, 0.0, 0.0, 0.0, 0.0, 0.0, 0.0, 0.0, 0.0, 0.0, 0.0, 0.0, 0.0, 0.0, 0.0, 0.0, 0.0, 0.0, 0.0, 0.0, 0.0, 0.0, 0.0, 0.0, 0.0, 0.0, 0.0, 0.0, 0.0, 0.0, 0.0, 0.0, 0.0, 0.0, 0.0, 0.0, 0.0, 0.0, 0.0, 0.0, 0.0, 0.0, 0.0, 1.0, 0.0, 0.0, 0.0, 0.0, 0.0, 0.0, 0.0, 0.0, 0.0, 0.0, 0.0, 0.0, 0.0, 0.0, 0.0, 0.0, 0.0, 0.0, 0.0, 0.0, 0.0, 0.0, 0.0, 0.0, 0.0, 0.0, 0.0, 0.0, 0.0, 0.0, 0.0, 0.0, 0.0, 0.0, 0.0, 0.0, 0.0, 1.0, 0.0, 0.0, 0.0, 0.0, 0.0, 0.0, 0.0, 0.0, 0.0, 0.0, 0.0, 0.0, 0.0, 0.0, 0.0, 0.0, 0.0, 0.0, 0.0, 0.0, 0.0, 0.0, 0.0, 0.0, 0.0, 0.0, 0.0, 0.0, 0.0, 0.0, 0.0, 0.0, 0.0, 0.0, 0.0, 0.0, 0.0, 0.0, 0.0, 0.0, 0.0, 0.0, 0.0, 0.0, 0.0, 0.0, 0.0, 0.0, 0.0, 0.0, 0.0, 0.0, 0.0, 0.0, 0.0, 0.0, 0.0, 0.0, 0.0, 0.0, 0.0, 0.0, 0.0, 0.0, 0.0, 0.0, 0.0, 0.0, 0.0, 0.0, 0.0, 0.0, 0.0, 0.0, 0.0, 0.0, 0.0, 0.0, 0.0, 0.0, 0.0, 0.0, 0.0, 0.0, 0.0, 1.0, 0.0, 0.0, 0.0, 0.0, 0.0, 0.0, 0.0, 0.0, 0.0, 0.0, 0.0, 0.0, 0.0, 0.0, 0.0, 0.0, 0.0, 0.0, 0.0, 0.0, 0.0, 0.0, 0.0, 0.0, 0.0, 0.0, 0.0, 0.0, 0.0, 1.0, 0.0, 0.0, 0.0, 0.0, 0.0, 0.0, 0.0, 0.0, 0.0, 0.0, 0.0, 0.0, 0.0, 0.0, 0.0, 0.0, 0.0, 0.0, 0.0, 0.0, 0.0, 0.0, 0.0, 0.0, 0.0, 0.0, 0.0, 0.0, 0.0, 0.0, 0.0, 0.0, 0.0, 0.0, 0.0, 0.0, 0.0, 0.0, 0.0, 0.0, 0.0, 0.0, 0.0, 0.0, 0.0, 0.0, 0.0, 0.0, 0.0, 0.0, 0.0, 0.0, 0.0, 0.0, 0.0, 0.0, 0.0, 0.0, 0.0, 0.0, 0.0, 0.0, 0.0, 0.0, 0.0, 0.0, 0.0, 0.0, 0.0, 0.0, 0.0, 0.0, 0.0, 0.0, 0.0, 0.0, 0.0, 0.0, 0.0, 0.0, 0.0, 0.0, 0.0, 0.0, 0.0, 0.0, 0.0, 0.0, 0.0, 0.0, 0.0, 0.0, 0.0, 1.0, 0.0, 0.0, 0.0, 0.0, 0.0, 0.0, 0.0, 0.0, 0.0, 0.0, 0.0, 0.0, 0.0, 0.0, 0.0, 0.0, 0.0, 0.0, 0.0, 0.0, 0.0, 0.0, 0.0, 0.0, 0.0, 0.0, 0.0, 0.0, 0.0, 0.0, 0.0, 0.0, 0.0, 0.0, 0.0, 0.0, 0.0, 0.0, 0.0, 0.0, 0.0, 0.0, 0.0, 0.0, 0.0, 0.0, 0.0, 0.0, 0.0, 0.0, 0.0, 0.0, 0.0, 0.0, 0.0, 0.0, 0.0, 0.0, 0.0, 0.0, 0.0, 0.0, 0.0, 0.0, 0.0, 0.0, 0.0, 0.0, 0.0, 0.0, 0.0, 0.0, 0.0, 0.0, 0.0, 0.0, 0.0, 0.0, 0.0, 0.0, 0.0, 0.0, 0.0, 1.0, 0.0, 0.0, 0.0, 0.0, 0.0, 0.0, 0.0, 0.0, 0.0, 0.0, 0.0, 0.0, 0.0, 0.0, 0.0, 0.0, 0.0, 0.0, 0.0, 0.0, 0.0, 0.0, 0.0, 0.0, 0.0, 0.0, 0.0, 0.0, 0.0, 0.0, 0.0, 1.0, 0.0, 0.0, 0.0, 0.0, 0.0, 0.0, 0.0, 0.0, 0.0, 0.0, 0.0, 0.0, 0.0, 0.0, 0.0, 0.0, 0.0, 0.0, 0.0, 0.0, 0.0, 0.0, 0.0, 0.0, 0.0, 0.0, 0.0, 0.0, 0.0, 0.0, 0.0, 0.0, 0.0, 0.0, 0.0, 0.0, 0.0, 0.0, 0.0, 0.0, 0.0, 0.0, 0.0, 0.0, 0.0, 0.0, 0.0, 0.0, 0.0, 0.0, 0.0, 0.0, 0.0, 0.0, 0.0, 0.0, 0.0, 0.0, 0.0, 0.0, 0.0, 0.0, 0.0, 0.0, 0.0, 0.0, 0.0, 0.0, 0.0, 0.0, 0.0, 0.0, 0.0, 0.0, 0.0, 0.0, 0.0, 0.0, 0.0, 0.0, 0.0, 0.0, 0.0, 1.0, 0.0, 0.0, 0.0, 0.0, 0.0, 0.0, 0.0, 0.0, 0.0, 0.0, 0.0, 0.0, 0.0, 0.0, 0.0, 0.0, 0.0, 0.0, 0.0, 0.0, 0.0, 0.0, 0.0, 0.0, 0.0, 0.0, 0.0, 0.0, 0.0, 0.0, 0.0, 1.0, 0.0, 0.0, 0.0, 0.0, 0.0, 0.0, 0.0, 0.0, 0.0, 0.0, 0.0, 0.0, 0.0, 0.0, 0.0, 0.0, 0.0, 0.0, 0.0, 0.0, 0.0, 0.0, 0.0, 0.0, 0.0, 0.0, 0.0, 0.0, 0.0, 0.0, 0.0, 0.0, 0.0, 0.0, 0.0, 0.0, 0.0, 0.0, 0.0, 0.0, 0.0, 0.0, 0.0, 0.0, 0.0, 0.0, 0.0, 0.0, 0.0, 0.0, 0.0, 0.0, 0.0, 0.0, 0.0, 0.0, 0.0, 0.0, 0.0, 0.0, 0.0, 0.0, 0.0, 0.0, 0.0, 0.0, 0.0, 0.0, 0.0, 0.0, 0.0, 0.0, 0.0, 0.0, 0.0, 0.0, 0.0, 0.0, 0.0, 0.0, 0.0, 0.0, 0.0, 0.0, 0.0, 1.0, 0.0, 0.0, 0.0, 0.0, 0.0, 0.0, 0.0, 0.0, 0.0, 0.0, 0.0, 0.0, 0.0, 0.0, 0.0, 0.0, 0.0, 0.0, 0.0, 0.0, 0.0, 0.0, 0.0, 0.0, 0.0, 0.0, 0.0, 0.0, 0.0, 0.0, 0.0, 0.0, 0.0, 0.0, 0.0, 0.0, 0.0, 1.0, 0.0, 0.0, 0.0, 0.0, 0.0, 0.0, 0.0, 0.0, 0.0, 0.0, 0.0, 0.0, 0.0, 0.0, 0.0, 0.0, 0.0, 0.0, 0.0, 0.0, 0.0, 0.0, 0.0, 0.0, 0.0, 0.0, 0.0, 0.0, 0.0, 0.0, 0.0, 0.0, 0.0, 0.0, 0.0, 0.0, 0.0, 0.0, 0.0, 0.0, 0.0, 0.0, 0.0, 0.0, 0.0, 0.0, 0.0, 0.0, 0.0, 0.0, 0.0, 0.0, 0.0, 0.0, 0.0, 0.0, 0.0, 0.0, 0.0, 0.0, 0.0, 0.0, 0.0, 0.0, 0.0, 0.0, 0.0, 0.0, 0.0, 0.0, 0.0, 0.0, 0.0, 0.0, 0.0, 0.0, 0.0, 0.0, 0.0, 0.0, 0.0, 0.0, 0.0, 0.0, 0.0, 0.0, 0.0, 0.0, 0.0, 0.0, 0.0, 0.0, 0.0, 0.0, 0.0, 0.0, 0.0, 0.0, 0.0, 0.0, 0.0, 0.0, 0.0, 0.0, 0.0, 0.0, 0.0, 0.0, 0.0, 0.0, 0.0, 0.0, 0.0, 0.0, 0.0, 0.0, 0.0, 0.0, 0.0, 0.0, 0.0, 0.0, 0.0, 0.0, 0.0, 0.0, 0.0, 0.0, 0.0, 0.0, 0.0, 0.0, 0.0, 0.0, 0.0, 0.0, 0.0, 0.0, 0.0, 0.0, 0.0, 0.0, 0.0, 0.0, 0.0, 0.0, 0.0, 0.0, 0.0, 0.0, 0.0, 0.0, 0.0, 0.0, 0.0, 0.0, 0.0, 0.0, 0.0, 0.0, 0.0, 0.0, 0.0, 0.0, 0.0, 0.0, 0.0, 0.0, 0.0, 0.0, 0.0, 0.0, 0.0, 0.0, 0.0, 0.0, 0.0, 0.0, 0.0, 0.0, 0.0, 0.0, 0.0, 0.0, 0.0, 0.0, 0.0, 0.0, 0.0, 0.0, 0.0, 0.0, 0.0, 0.0, 0.0, 0.0, 0.0, 0.0, 0.0, 0.0, 0.0, 0.0, 0.0, 0.0, 0.0, 0.0, 0.0, 0.0, 0.0, 0.0, 0.0, 0.0, 0.0, 0.0, 0.0, 0.0, 0.0, 0.0, 0.0, 0.0, 0.0, 0.0, 0.0, 0.0, 0.0, 0.0, 0.0, 0.0, 0.0, 0.0, 0.0, 0.0, 0.0, 0.0, 0.0, 0.0, 0.0, 0.0, 0.0, 0.0, 0.0, 0.0, 0.0, 0.0, 0.0, 0.0, 0.0, 0.0, 0.0, 0.0, 0.0, 1.0, 0.0, 1.0, 0.0, 0.0, 0.0, 0.0, 0.0, 0.0, 0.0, 0.0, 0.0, 1.0, 0.0, 1.0, 0.0, 1.0, 0.0, 1.0, 0.0, 1.0, 0.0, 1.0, 0.0, 1.0, 0.0, 0.0, 0.0, 0.0, 0.0, 0.0, 0.0, 0.0, 0.0, 1.0, 0.0, 1.0, 0.0, 1.0, 0.0, 0.0, 0.0, 0.0, 0.0, 0.0, 0.0, 0.0, 0.0, 0.0, 0.0, 0.0, 0.0, 0.0, 0.0, 0.0, 0.0, 0.0, 0.0, 0.0, 0.0, 0.0, 0.0, 1.0, 0.0, 0.0, 0.0, 0.0, 0.0, 0.0, 0.0, 1.0, 0.0, 1.0, 0.0, 1.0, 0.0, 0.0, 0.0, 0.0, 0.0, 0.0, 0.0, 0.0, 0.0, 0.0, 0.0, 0.0, 0.0, 0.0, 0.0, 0.0, 0.0, 0.0, 0.0, 0.0, 0.0, 0.0])
me_plane.use_remesh_preserve_volume = False
me_plane.use_remesh_preserve_attributes = False
me_plane.use_mirror_vertex_groups = False
me_plane.update()

# ---- objects
ob_bowl = bpy.data.objects.new('Bowl', me_plane)

# ---- transforms, parenting, visibility, modifiers, constraints
ob_bowl.location = (0.0, 0.0, 0.0)
ob_bowl.lineart.crease_threshold = 0.0

# ---- collection membership
col_collection_5.objects.link(ob_bowl)

# ---- scene / render settings (as saved in the file)
scene.frame_start = 1; scene.frame_end = 250; scene.frame_set(1)
scene.render.engine = 'BLENDER_EEVEE_NEXT'
scene.render.resolution_percentage = 50
scene.render.dither_intensity = 0.0
scene.cycles.use_denoising = False
scene.cycles.samples = 128
scene.cycles.sampling_pattern = 'TABULATED_SOBOL'
scene.cycles.use_adaptive_sampling = False
scene.cycles.use_light_tree = False
scene.cycles.blur_glossy = 0.0
scene.cycles.sample_clamp_indirect = 0.0
scene.view_settings.view_transform = 'Standard'
bpy.context.view_layer.update()

# ---- added for rendering (the .blend has no active camera and no usable light): camera, sun
cam_auto = bpy.data.cameras.new('AutoCamera')
cam_auto.lens = 50.0
cam_auto.sensor_width = 36.0
cam_auto.clip_end = 1000.0
ob_auto_camera = bpy.data.objects.new('AutoCamera', cam_auto)
scene.collection.objects.link(ob_auto_camera)
ob_auto_camera.location = (20.949, -25.1388, 17.1662)
ob_auto_camera.rotation_euler = (1.09748, -7.21219e-08, 0.694738)
scene.camera = ob_auto_camera
light_auto_sun = bpy.data.lights.new('AutoSun', 'SUN')
light_auto_sun.energy = 3.0
light_auto_sun.angle = 0.0523599
ob_auto_sun = bpy.data.objects.new('AutoSun', light_auto_sun)
scene.collection.objects.link(ob_auto_sun)
ob_auto_sun.rotation_euler = (0.872665, 0.174533, 0.523599)
bpy.context.view_layer.update()
